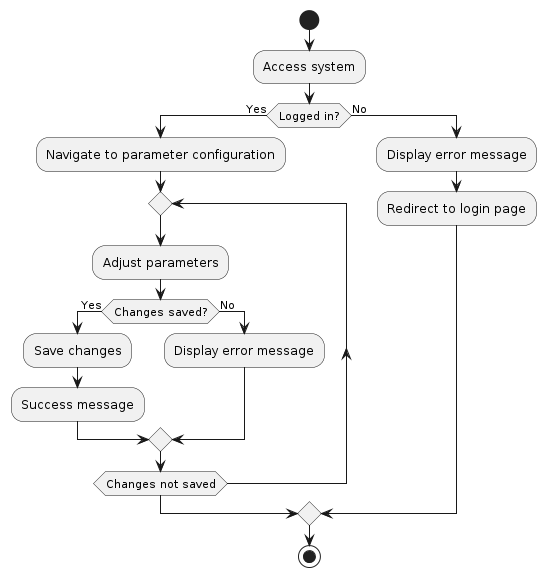

The diagram above was rendered by PlantUML. Its source (embedded in the PNG):
@startuml
|Main|
start
:Access system;
if (Logged in?) then (Yes)
  :Navigate to parameter configuration;
  repeat
    :Adjust parameters;
    if (Changes saved?) then (Yes)
      :Save changes;
      :Success message;
    else (No)
      :Display error message;
  endif
  repeat while (Changes not saved)
else (No)
  :Display error message;
  :Redirect to login page;
endif

|Main|
stop
@enduml